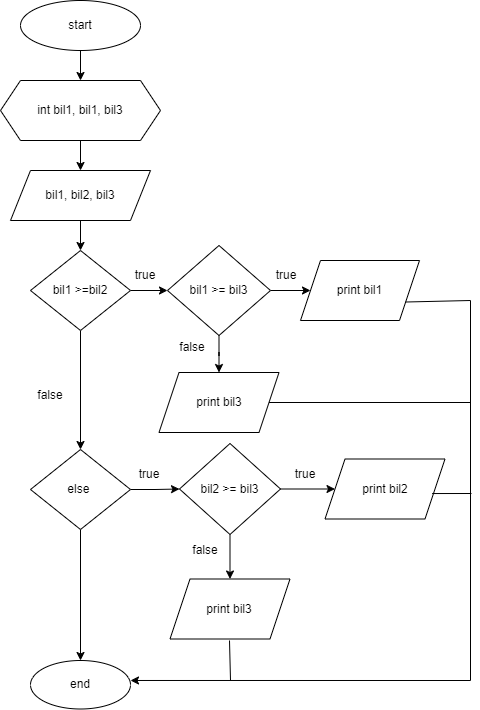

The diagram above was exported from draw.io. Its source (the exported page's mxGraphModel, read from the mxfile embedded in the PNG):
<mxGraphModel dx="1440" dy="847" grid="1" gridSize="10" guides="1" tooltips="1" connect="1" arrows="1" fold="1" page="1" pageScale="1" pageWidth="827" pageHeight="1169" math="0" shadow="0">
  <root>
    <mxCell id="WIyWlLk6GJQsqaUBKTNV-0" />
    <mxCell id="WIyWlLk6GJQsqaUBKTNV-1" parent="WIyWlLk6GJQsqaUBKTNV-0" />
    <mxCell id="UfzLoVnAaSD_lEhmE0cl-2" value="" style="edgeStyle=orthogonalEdgeStyle;rounded=0;orthogonalLoop=1;jettySize=auto;html=1;" parent="WIyWlLk6GJQsqaUBKTNV-1" source="UfzLoVnAaSD_lEhmE0cl-0" target="UfzLoVnAaSD_lEhmE0cl-1" edge="1">
      <mxGeometry relative="1" as="geometry" />
    </mxCell>
    <mxCell id="UfzLoVnAaSD_lEhmE0cl-0" value="start" style="ellipse;whiteSpace=wrap;html=1;" parent="WIyWlLk6GJQsqaUBKTNV-1" vertex="1">
      <mxGeometry x="110" y="20" width="120" height="50" as="geometry" />
    </mxCell>
    <mxCell id="fD1xqMcuALKy_Jsjbt7M-1" value="" style="edgeStyle=orthogonalEdgeStyle;rounded=0;orthogonalLoop=1;jettySize=auto;html=1;" edge="1" parent="WIyWlLk6GJQsqaUBKTNV-1" source="UfzLoVnAaSD_lEhmE0cl-1" target="fD1xqMcuALKy_Jsjbt7M-0">
      <mxGeometry relative="1" as="geometry" />
    </mxCell>
    <mxCell id="UfzLoVnAaSD_lEhmE0cl-1" value="int bil1, bil1, bil3" style="shape=hexagon;perimeter=hexagonPerimeter2;whiteSpace=wrap;html=1;fixedSize=1;" parent="WIyWlLk6GJQsqaUBKTNV-1" vertex="1">
      <mxGeometry x="90" y="100" width="160" height="60" as="geometry" />
    </mxCell>
    <mxCell id="fD1xqMcuALKy_Jsjbt7M-3" value="" style="edgeStyle=orthogonalEdgeStyle;rounded=0;orthogonalLoop=1;jettySize=auto;html=1;" edge="1" parent="WIyWlLk6GJQsqaUBKTNV-1" source="fD1xqMcuALKy_Jsjbt7M-0" target="fD1xqMcuALKy_Jsjbt7M-2">
      <mxGeometry relative="1" as="geometry" />
    </mxCell>
    <mxCell id="fD1xqMcuALKy_Jsjbt7M-0" value="bil1, bil2, bil3" style="shape=parallelogram;perimeter=parallelogramPerimeter;whiteSpace=wrap;html=1;fixedSize=1;" vertex="1" parent="WIyWlLk6GJQsqaUBKTNV-1">
      <mxGeometry x="100" y="190" width="140" height="50" as="geometry" />
    </mxCell>
    <mxCell id="fD1xqMcuALKy_Jsjbt7M-5" value="" style="edgeStyle=orthogonalEdgeStyle;rounded=0;orthogonalLoop=1;jettySize=auto;html=1;" edge="1" parent="WIyWlLk6GJQsqaUBKTNV-1" source="fD1xqMcuALKy_Jsjbt7M-2" target="fD1xqMcuALKy_Jsjbt7M-4">
      <mxGeometry relative="1" as="geometry" />
    </mxCell>
    <mxCell id="fD1xqMcuALKy_Jsjbt7M-13" value="" style="edgeStyle=orthogonalEdgeStyle;rounded=0;orthogonalLoop=1;jettySize=auto;html=1;" edge="1" parent="WIyWlLk6GJQsqaUBKTNV-1" source="fD1xqMcuALKy_Jsjbt7M-2" target="fD1xqMcuALKy_Jsjbt7M-12">
      <mxGeometry relative="1" as="geometry" />
    </mxCell>
    <mxCell id="fD1xqMcuALKy_Jsjbt7M-2" value="bil1 &amp;gt;=bil2" style="rhombus;whiteSpace=wrap;html=1;" vertex="1" parent="WIyWlLk6GJQsqaUBKTNV-1">
      <mxGeometry x="120" y="270" width="100" height="80" as="geometry" />
    </mxCell>
    <mxCell id="fD1xqMcuALKy_Jsjbt7M-7" value="" style="edgeStyle=orthogonalEdgeStyle;rounded=0;orthogonalLoop=1;jettySize=auto;html=1;" edge="1" parent="WIyWlLk6GJQsqaUBKTNV-1" source="fD1xqMcuALKy_Jsjbt7M-4" target="fD1xqMcuALKy_Jsjbt7M-6">
      <mxGeometry relative="1" as="geometry" />
    </mxCell>
    <mxCell id="fD1xqMcuALKy_Jsjbt7M-9" value="" style="edgeStyle=orthogonalEdgeStyle;rounded=0;orthogonalLoop=1;jettySize=auto;html=1;" edge="1" parent="WIyWlLk6GJQsqaUBKTNV-1" source="fD1xqMcuALKy_Jsjbt7M-4" target="fD1xqMcuALKy_Jsjbt7M-8">
      <mxGeometry relative="1" as="geometry" />
    </mxCell>
    <mxCell id="fD1xqMcuALKy_Jsjbt7M-4" value="bil1 &amp;gt;= bil3" style="rhombus;whiteSpace=wrap;html=1;" vertex="1" parent="WIyWlLk6GJQsqaUBKTNV-1">
      <mxGeometry x="257" y="265" width="103" height="90" as="geometry" />
    </mxCell>
    <mxCell id="fD1xqMcuALKy_Jsjbt7M-6" value="print bil1" style="shape=parallelogram;perimeter=parallelogramPerimeter;whiteSpace=wrap;html=1;fixedSize=1;" vertex="1" parent="WIyWlLk6GJQsqaUBKTNV-1">
      <mxGeometry x="390" y="280" width="119" height="60" as="geometry" />
    </mxCell>
    <mxCell id="fD1xqMcuALKy_Jsjbt7M-8" value="print bil3" style="shape=parallelogram;perimeter=parallelogramPerimeter;whiteSpace=wrap;html=1;fixedSize=1;" vertex="1" parent="WIyWlLk6GJQsqaUBKTNV-1">
      <mxGeometry x="248.5" y="392" width="120" height="60" as="geometry" />
    </mxCell>
    <mxCell id="fD1xqMcuALKy_Jsjbt7M-15" value="" style="edgeStyle=orthogonalEdgeStyle;rounded=0;orthogonalLoop=1;jettySize=auto;html=1;" edge="1" parent="WIyWlLk6GJQsqaUBKTNV-1" source="fD1xqMcuALKy_Jsjbt7M-12" target="fD1xqMcuALKy_Jsjbt7M-14">
      <mxGeometry relative="1" as="geometry" />
    </mxCell>
    <mxCell id="fD1xqMcuALKy_Jsjbt7M-21" value="" style="edgeStyle=orthogonalEdgeStyle;rounded=0;orthogonalLoop=1;jettySize=auto;html=1;" edge="1" parent="WIyWlLk6GJQsqaUBKTNV-1" source="fD1xqMcuALKy_Jsjbt7M-12" target="fD1xqMcuALKy_Jsjbt7M-20">
      <mxGeometry relative="1" as="geometry" />
    </mxCell>
    <mxCell id="fD1xqMcuALKy_Jsjbt7M-12" value="else&amp;nbsp;" style="rhombus;whiteSpace=wrap;html=1;" vertex="1" parent="WIyWlLk6GJQsqaUBKTNV-1">
      <mxGeometry x="120" y="469" width="100" height="80" as="geometry" />
    </mxCell>
    <mxCell id="fD1xqMcuALKy_Jsjbt7M-17" value="" style="edgeStyle=orthogonalEdgeStyle;rounded=0;orthogonalLoop=1;jettySize=auto;html=1;" edge="1" parent="WIyWlLk6GJQsqaUBKTNV-1" source="fD1xqMcuALKy_Jsjbt7M-14" target="fD1xqMcuALKy_Jsjbt7M-16">
      <mxGeometry relative="1" as="geometry" />
    </mxCell>
    <mxCell id="fD1xqMcuALKy_Jsjbt7M-19" value="" style="edgeStyle=orthogonalEdgeStyle;rounded=0;orthogonalLoop=1;jettySize=auto;html=1;" edge="1" parent="WIyWlLk6GJQsqaUBKTNV-1" source="fD1xqMcuALKy_Jsjbt7M-14" target="fD1xqMcuALKy_Jsjbt7M-18">
      <mxGeometry relative="1" as="geometry" />
    </mxCell>
    <mxCell id="fD1xqMcuALKy_Jsjbt7M-14" value="bil2 &amp;gt;= bil3" style="rhombus;whiteSpace=wrap;html=1;" vertex="1" parent="WIyWlLk6GJQsqaUBKTNV-1">
      <mxGeometry x="269" y="463" width="101" height="91" as="geometry" />
    </mxCell>
    <mxCell id="fD1xqMcuALKy_Jsjbt7M-16" value="print bil2" style="shape=parallelogram;perimeter=parallelogramPerimeter;whiteSpace=wrap;html=1;fixedSize=1;" vertex="1" parent="WIyWlLk6GJQsqaUBKTNV-1">
      <mxGeometry x="414.5" y="478.5" width="120" height="60" as="geometry" />
    </mxCell>
    <mxCell id="fD1xqMcuALKy_Jsjbt7M-18" value="print bil3" style="shape=parallelogram;perimeter=parallelogramPerimeter;whiteSpace=wrap;html=1;fixedSize=1;" vertex="1" parent="WIyWlLk6GJQsqaUBKTNV-1">
      <mxGeometry x="259.5" y="598.5" width="120" height="60" as="geometry" />
    </mxCell>
    <mxCell id="fD1xqMcuALKy_Jsjbt7M-20" value="end" style="ellipse;whiteSpace=wrap;html=1;" vertex="1" parent="WIyWlLk6GJQsqaUBKTNV-1">
      <mxGeometry x="120" y="680" width="100" height="48.5" as="geometry" />
    </mxCell>
    <mxCell id="fD1xqMcuALKy_Jsjbt7M-24" value="" style="endArrow=none;html=1;rounded=0;" edge="1" parent="WIyWlLk6GJQsqaUBKTNV-1">
      <mxGeometry width="50" height="50" relative="1" as="geometry">
        <mxPoint x="560" y="320" as="sourcePoint" />
        <mxPoint x="560" y="700" as="targetPoint" />
      </mxGeometry>
    </mxCell>
    <mxCell id="fD1xqMcuALKy_Jsjbt7M-25" value="" style="endArrow=classic;html=1;rounded=0;entryX=1;entryY=0.412;entryDx=0;entryDy=0;entryPerimeter=0;" edge="1" parent="WIyWlLk6GJQsqaUBKTNV-1" target="fD1xqMcuALKy_Jsjbt7M-20">
      <mxGeometry width="50" height="50" relative="1" as="geometry">
        <mxPoint x="560" y="700" as="sourcePoint" />
        <mxPoint x="230" y="700" as="targetPoint" />
      </mxGeometry>
    </mxCell>
    <mxCell id="fD1xqMcuALKy_Jsjbt7M-26" value="" style="endArrow=none;html=1;rounded=0;exitX=1;exitY=0.75;exitDx=0;exitDy=0;" edge="1" parent="WIyWlLk6GJQsqaUBKTNV-1" source="fD1xqMcuALKy_Jsjbt7M-6">
      <mxGeometry width="50" height="50" relative="1" as="geometry">
        <mxPoint x="390" y="340" as="sourcePoint" />
        <mxPoint x="560" y="320" as="targetPoint" />
      </mxGeometry>
    </mxCell>
    <mxCell id="fD1xqMcuALKy_Jsjbt7M-27" value="" style="endArrow=none;html=1;rounded=0;exitX=1;exitY=0.75;exitDx=0;exitDy=0;" edge="1" parent="WIyWlLk6GJQsqaUBKTNV-1">
      <mxGeometry width="50" height="50" relative="1" as="geometry">
        <mxPoint x="521.6538461538462" y="513.0384615384614" as="sourcePoint" />
        <mxPoint x="561" y="513" as="targetPoint" />
      </mxGeometry>
    </mxCell>
    <mxCell id="fD1xqMcuALKy_Jsjbt7M-28" value="" style="endArrow=none;html=1;rounded=0;exitX=1;exitY=0.5;exitDx=0;exitDy=0;" edge="1" parent="WIyWlLk6GJQsqaUBKTNV-1" source="fD1xqMcuALKy_Jsjbt7M-8">
      <mxGeometry width="50" height="50" relative="1" as="geometry">
        <mxPoint x="390" y="530" as="sourcePoint" />
        <mxPoint x="560" y="422" as="targetPoint" />
      </mxGeometry>
    </mxCell>
    <mxCell id="fD1xqMcuALKy_Jsjbt7M-29" value="" style="endArrow=none;html=1;rounded=0;" edge="1" parent="WIyWlLk6GJQsqaUBKTNV-1">
      <mxGeometry width="50" height="50" relative="1" as="geometry">
        <mxPoint x="320" y="700" as="sourcePoint" />
        <mxPoint x="319" y="660" as="targetPoint" />
      </mxGeometry>
    </mxCell>
    <mxCell id="fD1xqMcuALKy_Jsjbt7M-30" value="true" style="text;html=1;strokeColor=none;fillColor=none;align=center;verticalAlign=middle;whiteSpace=wrap;rounded=0;" vertex="1" parent="WIyWlLk6GJQsqaUBKTNV-1">
      <mxGeometry x="205" y="280" width="60" height="30" as="geometry" />
    </mxCell>
    <mxCell id="fD1xqMcuALKy_Jsjbt7M-31" value="true" style="text;html=1;strokeColor=none;fillColor=none;align=center;verticalAlign=middle;whiteSpace=wrap;rounded=0;" vertex="1" parent="WIyWlLk6GJQsqaUBKTNV-1">
      <mxGeometry x="346" y="280" width="60" height="30" as="geometry" />
    </mxCell>
    <mxCell id="fD1xqMcuALKy_Jsjbt7M-32" value="true" style="text;html=1;strokeColor=none;fillColor=none;align=center;verticalAlign=middle;whiteSpace=wrap;rounded=0;" vertex="1" parent="WIyWlLk6GJQsqaUBKTNV-1">
      <mxGeometry x="209" y="478.5" width="60" height="30" as="geometry" />
    </mxCell>
    <mxCell id="fD1xqMcuALKy_Jsjbt7M-33" value="true" style="text;html=1;strokeColor=none;fillColor=none;align=center;verticalAlign=middle;whiteSpace=wrap;rounded=0;" vertex="1" parent="WIyWlLk6GJQsqaUBKTNV-1">
      <mxGeometry x="365" y="478.5" width="60" height="30" as="geometry" />
    </mxCell>
    <mxCell id="fD1xqMcuALKy_Jsjbt7M-34" value="false" style="text;html=1;strokeColor=none;fillColor=none;align=center;verticalAlign=middle;whiteSpace=wrap;rounded=0;" vertex="1" parent="WIyWlLk6GJQsqaUBKTNV-1">
      <mxGeometry x="110" y="400" width="60" height="30" as="geometry" />
    </mxCell>
    <mxCell id="fD1xqMcuALKy_Jsjbt7M-35" value="false" style="text;html=1;strokeColor=none;fillColor=none;align=center;verticalAlign=middle;whiteSpace=wrap;rounded=0;" vertex="1" parent="WIyWlLk6GJQsqaUBKTNV-1">
      <mxGeometry x="251.5" y="352" width="60" height="30" as="geometry" />
    </mxCell>
    <mxCell id="fD1xqMcuALKy_Jsjbt7M-36" value="false" style="text;html=1;strokeColor=none;fillColor=none;align=center;verticalAlign=middle;whiteSpace=wrap;rounded=0;" vertex="1" parent="WIyWlLk6GJQsqaUBKTNV-1">
      <mxGeometry x="265" y="555" width="60" height="30" as="geometry" />
    </mxCell>
  </root>
</mxGraphModel>